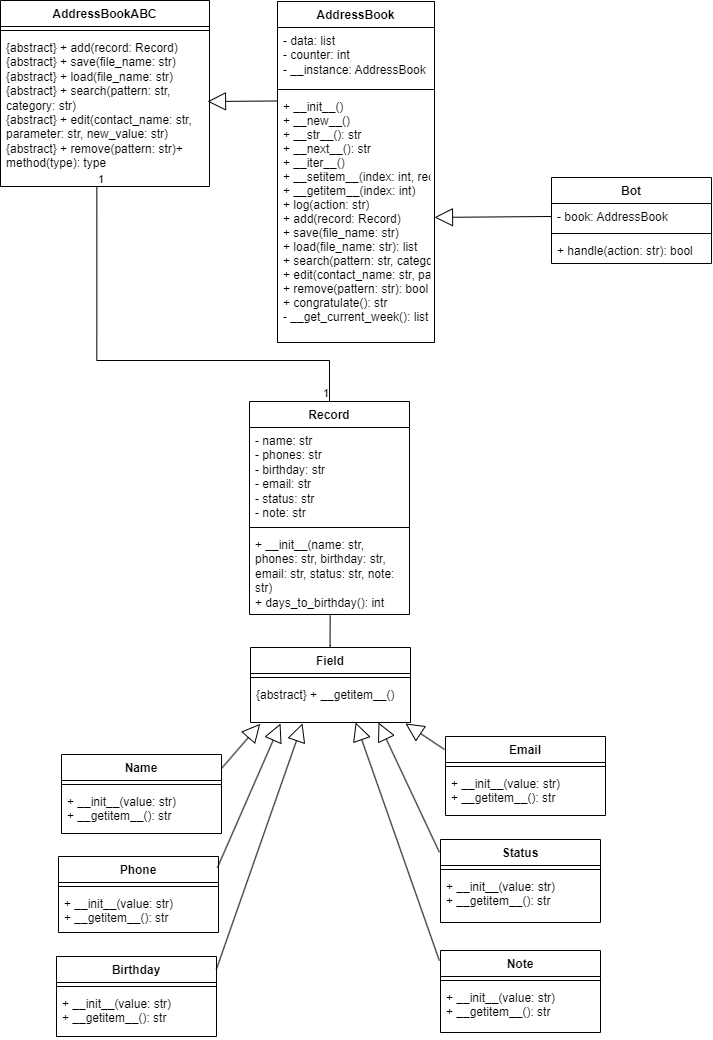

The diagram above was exported from draw.io. Its source (the exported page's mxGraphModel, read from the mxfile embedded in the PNG):
<mxGraphModel dx="1433" dy="628" grid="1" gridSize="1" guides="1" tooltips="1" connect="1" arrows="1" fold="1" page="1" pageScale="1" pageWidth="1169" pageHeight="1654" math="0" shadow="0">
  <root>
    <mxCell id="0" />
    <mxCell id="1" parent="0" />
    <mxCell id="PEEjNh0Dnh8z82PHgEGQ-38" value="Bot" style="swimlane;fontStyle=1;align=center;verticalAlign=top;childLayout=stackLayout;horizontal=1;startSize=26;horizontalStack=0;resizeParent=1;resizeParentMax=0;resizeLast=0;collapsible=1;marginBottom=0;" vertex="1" parent="1">
      <mxGeometry x="618" y="193" width="160" height="86" as="geometry" />
    </mxCell>
    <mxCell id="PEEjNh0Dnh8z82PHgEGQ-39" value="- book: AddressBook" style="text;strokeColor=none;fillColor=none;align=left;verticalAlign=top;spacingLeft=4;spacingRight=4;overflow=hidden;rotatable=0;points=[[0,0.5],[1,0.5]];portConstraint=eastwest;" vertex="1" parent="PEEjNh0Dnh8z82PHgEGQ-38">
      <mxGeometry y="26" width="160" height="26" as="geometry" />
    </mxCell>
    <mxCell id="PEEjNh0Dnh8z82PHgEGQ-40" value="" style="line;strokeWidth=1;fillColor=none;align=left;verticalAlign=middle;spacingTop=-1;spacingLeft=3;spacingRight=3;rotatable=0;labelPosition=right;points=[];portConstraint=eastwest;strokeColor=inherit;" vertex="1" parent="PEEjNh0Dnh8z82PHgEGQ-38">
      <mxGeometry y="52" width="160" height="8" as="geometry" />
    </mxCell>
    <mxCell id="PEEjNh0Dnh8z82PHgEGQ-41" value="+ handle(action: str): bool" style="text;strokeColor=none;fillColor=none;align=left;verticalAlign=top;spacingLeft=4;spacingRight=4;overflow=hidden;rotatable=0;points=[[0,0.5],[1,0.5]];portConstraint=eastwest;" vertex="1" parent="PEEjNh0Dnh8z82PHgEGQ-38">
      <mxGeometry y="60" width="160" height="26" as="geometry" />
    </mxCell>
    <mxCell id="PEEjNh0Dnh8z82PHgEGQ-42" value="AddressBookABC" style="swimlane;fontStyle=1;align=center;verticalAlign=top;childLayout=stackLayout;horizontal=1;startSize=26;horizontalStack=0;resizeParent=1;resizeParentMax=0;resizeLast=0;collapsible=1;marginBottom=0;" vertex="1" parent="1">
      <mxGeometry x="67" y="16" width="209" height="186" as="geometry" />
    </mxCell>
    <mxCell id="PEEjNh0Dnh8z82PHgEGQ-44" value="" style="line;strokeWidth=1;fillColor=none;align=left;verticalAlign=middle;spacingTop=-1;spacingLeft=3;spacingRight=3;rotatable=0;labelPosition=right;points=[];portConstraint=eastwest;strokeColor=inherit;" vertex="1" parent="PEEjNh0Dnh8z82PHgEGQ-42">
      <mxGeometry y="26" width="209" height="8" as="geometry" />
    </mxCell>
    <mxCell id="PEEjNh0Dnh8z82PHgEGQ-45" value="{abstract} + add(record: Record)&#10;    {abstract} + save(file_name: str)&#10;    {abstract} + load(file_name: str)&#10;    {abstract} + search(pattern: str, category: str)&#10;    {abstract} + edit(contact_name: str, parameter: str, new_value: str)&#10;    {abstract} + remove(pattern: str)+ method(type): type" style="text;strokeColor=none;fillColor=none;align=left;verticalAlign=top;spacingLeft=4;spacingRight=4;overflow=hidden;rotatable=0;points=[[0,0.5],[1,0.5]];portConstraint=eastwest;whiteSpace=wrap;" vertex="1" parent="PEEjNh0Dnh8z82PHgEGQ-42">
      <mxGeometry y="34" width="209" height="152" as="geometry" />
    </mxCell>
    <mxCell id="PEEjNh0Dnh8z82PHgEGQ-48" value="AddressBook" style="swimlane;fontStyle=1;align=center;verticalAlign=top;childLayout=stackLayout;horizontal=1;startSize=26;horizontalStack=0;resizeParent=1;resizeParentMax=0;resizeLast=0;collapsible=1;marginBottom=0;" vertex="1" parent="1">
      <mxGeometry x="344" y="17" width="157" height="341" as="geometry" />
    </mxCell>
    <mxCell id="PEEjNh0Dnh8z82PHgEGQ-49" value="- data: list&#10;    - counter: int&#10;    - __instance: AddressBook" style="text;strokeColor=none;fillColor=none;align=left;verticalAlign=top;spacingLeft=4;spacingRight=4;overflow=hidden;rotatable=0;points=[[0,0.5],[1,0.5]];portConstraint=eastwest;whiteSpace=wrap;" vertex="1" parent="PEEjNh0Dnh8z82PHgEGQ-48">
      <mxGeometry y="26" width="157" height="58" as="geometry" />
    </mxCell>
    <mxCell id="PEEjNh0Dnh8z82PHgEGQ-50" value="" style="line;strokeWidth=1;fillColor=none;align=left;verticalAlign=middle;spacingTop=-1;spacingLeft=3;spacingRight=3;rotatable=0;labelPosition=right;points=[];portConstraint=eastwest;strokeColor=inherit;" vertex="1" parent="PEEjNh0Dnh8z82PHgEGQ-48">
      <mxGeometry y="84" width="157" height="8" as="geometry" />
    </mxCell>
    <mxCell id="PEEjNh0Dnh8z82PHgEGQ-51" value="+ __init__()&#10;    + __new__()&#10;    + __str__(): str&#10;    + __next__(): str&#10;    + __iter__()&#10;    + __setitem__(index: int, record: Record)&#10;    + __getitem__(index: int)&#10;    + log(action: str)&#10;    + add(record: Record)&#10;    + save(file_name: str)&#10;    + load(file_name: str): list&#10;    + search(pattern: str, category: str): list&#10;    + edit(contact_name: str, parameter: str, new_value: str): bool&#10;    + remove(pattern: str): bool&#10;    + congratulate(): str&#10;    - __get_current_week(): list" style="text;strokeColor=none;fillColor=none;align=left;verticalAlign=top;spacingLeft=4;spacingRight=4;overflow=hidden;rotatable=0;points=[[0,0.5],[1,0.5]];portConstraint=eastwest;" vertex="1" parent="PEEjNh0Dnh8z82PHgEGQ-48">
      <mxGeometry y="92" width="157" height="249" as="geometry" />
    </mxCell>
    <mxCell id="PEEjNh0Dnh8z82PHgEGQ-56" value="Field" style="swimlane;fontStyle=1;align=center;verticalAlign=top;childLayout=stackLayout;horizontal=1;startSize=26;horizontalStack=0;resizeParent=1;resizeParentMax=0;resizeLast=0;collapsible=1;marginBottom=0;" vertex="1" parent="1">
      <mxGeometry x="317" y="663" width="160" height="75" as="geometry" />
    </mxCell>
    <mxCell id="PEEjNh0Dnh8z82PHgEGQ-58" value="" style="line;strokeWidth=1;fillColor=none;align=left;verticalAlign=middle;spacingTop=-1;spacingLeft=3;spacingRight=3;rotatable=0;labelPosition=right;points=[];portConstraint=eastwest;strokeColor=inherit;" vertex="1" parent="PEEjNh0Dnh8z82PHgEGQ-56">
      <mxGeometry y="26" width="160" height="8" as="geometry" />
    </mxCell>
    <mxCell id="PEEjNh0Dnh8z82PHgEGQ-59" value=" {abstract} + __getitem__()" style="text;strokeColor=none;fillColor=none;align=left;verticalAlign=top;spacingLeft=4;spacingRight=4;overflow=hidden;rotatable=0;points=[[0,0.5],[1,0.5]];portConstraint=eastwest;" vertex="1" parent="PEEjNh0Dnh8z82PHgEGQ-56">
      <mxGeometry y="34" width="160" height="41" as="geometry" />
    </mxCell>
    <mxCell id="PEEjNh0Dnh8z82PHgEGQ-60" value="Name" style="swimlane;fontStyle=1;align=center;verticalAlign=top;childLayout=stackLayout;horizontal=1;startSize=26;horizontalStack=0;resizeParent=1;resizeParentMax=0;resizeLast=0;collapsible=1;marginBottom=0;" vertex="1" parent="1">
      <mxGeometry x="128" y="770" width="160" height="79" as="geometry" />
    </mxCell>
    <mxCell id="PEEjNh0Dnh8z82PHgEGQ-62" value="" style="line;strokeWidth=1;fillColor=none;align=left;verticalAlign=middle;spacingTop=-1;spacingLeft=3;spacingRight=3;rotatable=0;labelPosition=right;points=[];portConstraint=eastwest;strokeColor=inherit;" vertex="1" parent="PEEjNh0Dnh8z82PHgEGQ-60">
      <mxGeometry y="26" width="160" height="8" as="geometry" />
    </mxCell>
    <mxCell id="PEEjNh0Dnh8z82PHgEGQ-63" value="+ __init__(value: str)&#10;    + __getitem__(): str" style="text;strokeColor=none;fillColor=none;align=left;verticalAlign=top;spacingLeft=4;spacingRight=4;overflow=hidden;rotatable=0;points=[[0,0.5],[1,0.5]];portConstraint=eastwest;" vertex="1" parent="PEEjNh0Dnh8z82PHgEGQ-60">
      <mxGeometry y="34" width="160" height="45" as="geometry" />
    </mxCell>
    <mxCell id="PEEjNh0Dnh8z82PHgEGQ-64" value="Phone" style="swimlane;fontStyle=1;align=center;verticalAlign=top;childLayout=stackLayout;horizontal=1;startSize=26;horizontalStack=0;resizeParent=1;resizeParentMax=0;resizeLast=0;collapsible=1;marginBottom=0;" vertex="1" parent="1">
      <mxGeometry x="125" y="872" width="160" height="76" as="geometry" />
    </mxCell>
    <mxCell id="PEEjNh0Dnh8z82PHgEGQ-66" value="" style="line;strokeWidth=1;fillColor=none;align=left;verticalAlign=middle;spacingTop=-1;spacingLeft=3;spacingRight=3;rotatable=0;labelPosition=right;points=[];portConstraint=eastwest;strokeColor=inherit;" vertex="1" parent="PEEjNh0Dnh8z82PHgEGQ-64">
      <mxGeometry y="26" width="160" height="8" as="geometry" />
    </mxCell>
    <mxCell id="PEEjNh0Dnh8z82PHgEGQ-67" value=" + __init__(value: str)&#10;    + __getitem__(): str" style="text;strokeColor=none;fillColor=none;align=left;verticalAlign=top;spacingLeft=4;spacingRight=4;overflow=hidden;rotatable=0;points=[[0,0.5],[1,0.5]];portConstraint=eastwest;" vertex="1" parent="PEEjNh0Dnh8z82PHgEGQ-64">
      <mxGeometry y="34" width="160" height="42" as="geometry" />
    </mxCell>
    <mxCell id="PEEjNh0Dnh8z82PHgEGQ-68" value="Birthday" style="swimlane;fontStyle=1;align=center;verticalAlign=top;childLayout=stackLayout;horizontal=1;startSize=26;horizontalStack=0;resizeParent=1;resizeParentMax=0;resizeLast=0;collapsible=1;marginBottom=0;" vertex="1" parent="1">
      <mxGeometry x="123" y="972" width="160" height="80" as="geometry" />
    </mxCell>
    <mxCell id="PEEjNh0Dnh8z82PHgEGQ-70" value="" style="line;strokeWidth=1;fillColor=none;align=left;verticalAlign=middle;spacingTop=-1;spacingLeft=3;spacingRight=3;rotatable=0;labelPosition=right;points=[];portConstraint=eastwest;strokeColor=inherit;" vertex="1" parent="PEEjNh0Dnh8z82PHgEGQ-68">
      <mxGeometry y="26" width="160" height="8" as="geometry" />
    </mxCell>
    <mxCell id="PEEjNh0Dnh8z82PHgEGQ-71" value="+ __init__(value: str)&#10;    + __getitem__(): str" style="text;strokeColor=none;fillColor=none;align=left;verticalAlign=top;spacingLeft=4;spacingRight=4;overflow=hidden;rotatable=0;points=[[0,0.5],[1,0.5]];portConstraint=eastwest;" vertex="1" parent="PEEjNh0Dnh8z82PHgEGQ-68">
      <mxGeometry y="34" width="160" height="46" as="geometry" />
    </mxCell>
    <mxCell id="PEEjNh0Dnh8z82PHgEGQ-72" value="Email" style="swimlane;fontStyle=1;align=center;verticalAlign=top;childLayout=stackLayout;horizontal=1;startSize=26;horizontalStack=0;resizeParent=1;resizeParentMax=0;resizeLast=0;collapsible=1;marginBottom=0;" vertex="1" parent="1">
      <mxGeometry x="512" y="752" width="160" height="79" as="geometry" />
    </mxCell>
    <mxCell id="PEEjNh0Dnh8z82PHgEGQ-74" value="" style="line;strokeWidth=1;fillColor=none;align=left;verticalAlign=middle;spacingTop=-1;spacingLeft=3;spacingRight=3;rotatable=0;labelPosition=right;points=[];portConstraint=eastwest;strokeColor=inherit;" vertex="1" parent="PEEjNh0Dnh8z82PHgEGQ-72">
      <mxGeometry y="26" width="160" height="8" as="geometry" />
    </mxCell>
    <mxCell id="PEEjNh0Dnh8z82PHgEGQ-75" value="+ __init__(value: str)&#10;    + __getitem__(): str" style="text;strokeColor=none;fillColor=none;align=left;verticalAlign=top;spacingLeft=4;spacingRight=4;overflow=hidden;rotatable=0;points=[[0,0.5],[1,0.5]];portConstraint=eastwest;" vertex="1" parent="PEEjNh0Dnh8z82PHgEGQ-72">
      <mxGeometry y="34" width="160" height="45" as="geometry" />
    </mxCell>
    <mxCell id="PEEjNh0Dnh8z82PHgEGQ-76" value="Status" style="swimlane;fontStyle=1;align=center;verticalAlign=top;childLayout=stackLayout;horizontal=1;startSize=26;horizontalStack=0;resizeParent=1;resizeParentMax=0;resizeLast=0;collapsible=1;marginBottom=0;" vertex="1" parent="1">
      <mxGeometry x="507" y="855" width="160" height="83" as="geometry" />
    </mxCell>
    <mxCell id="PEEjNh0Dnh8z82PHgEGQ-78" value="" style="line;strokeWidth=1;fillColor=none;align=left;verticalAlign=middle;spacingTop=-1;spacingLeft=3;spacingRight=3;rotatable=0;labelPosition=right;points=[];portConstraint=eastwest;strokeColor=inherit;" vertex="1" parent="PEEjNh0Dnh8z82PHgEGQ-76">
      <mxGeometry y="26" width="160" height="8" as="geometry" />
    </mxCell>
    <mxCell id="PEEjNh0Dnh8z82PHgEGQ-79" value="+ __init__(value: str)&#10;    + __getitem__(): str" style="text;strokeColor=none;fillColor=none;align=left;verticalAlign=top;spacingLeft=4;spacingRight=4;overflow=hidden;rotatable=0;points=[[0,0.5],[1,0.5]];portConstraint=eastwest;" vertex="1" parent="PEEjNh0Dnh8z82PHgEGQ-76">
      <mxGeometry y="34" width="160" height="49" as="geometry" />
    </mxCell>
    <mxCell id="PEEjNh0Dnh8z82PHgEGQ-80" value="Note" style="swimlane;fontStyle=1;align=center;verticalAlign=top;childLayout=stackLayout;horizontal=1;startSize=26;horizontalStack=0;resizeParent=1;resizeParentMax=0;resizeLast=0;collapsible=1;marginBottom=0;" vertex="1" parent="1">
      <mxGeometry x="507" y="966" width="160" height="82" as="geometry" />
    </mxCell>
    <mxCell id="PEEjNh0Dnh8z82PHgEGQ-82" value="" style="line;strokeWidth=1;fillColor=none;align=left;verticalAlign=middle;spacingTop=-1;spacingLeft=3;spacingRight=3;rotatable=0;labelPosition=right;points=[];portConstraint=eastwest;strokeColor=inherit;" vertex="1" parent="PEEjNh0Dnh8z82PHgEGQ-80">
      <mxGeometry y="26" width="160" height="8" as="geometry" />
    </mxCell>
    <mxCell id="PEEjNh0Dnh8z82PHgEGQ-83" value="+ __init__(value: str)&#10;    + __getitem__(): str" style="text;strokeColor=none;fillColor=none;align=left;verticalAlign=top;spacingLeft=4;spacingRight=4;overflow=hidden;rotatable=0;points=[[0,0.5],[1,0.5]];portConstraint=eastwest;" vertex="1" parent="PEEjNh0Dnh8z82PHgEGQ-80">
      <mxGeometry y="34" width="160" height="48" as="geometry" />
    </mxCell>
    <mxCell id="PEEjNh0Dnh8z82PHgEGQ-52" value="Record" style="swimlane;fontStyle=1;align=center;verticalAlign=top;childLayout=stackLayout;horizontal=1;startSize=26;horizontalStack=0;resizeParent=1;resizeParentMax=0;resizeLast=0;collapsible=1;marginBottom=0;" vertex="1" parent="1">
      <mxGeometry x="316" y="417" width="160" height="213" as="geometry" />
    </mxCell>
    <mxCell id="PEEjNh0Dnh8z82PHgEGQ-53" value="- name: str&#10;    - phones: str&#10;    - birthday: str&#10;    - email: str&#10;    - status: str&#10;    - note: str" style="text;strokeColor=none;fillColor=none;align=left;verticalAlign=top;spacingLeft=4;spacingRight=4;overflow=hidden;rotatable=0;points=[[0,0.5],[1,0.5]];portConstraint=eastwest;whiteSpace=wrap;" vertex="1" parent="PEEjNh0Dnh8z82PHgEGQ-52">
      <mxGeometry y="26" width="160" height="96" as="geometry" />
    </mxCell>
    <mxCell id="PEEjNh0Dnh8z82PHgEGQ-54" value="" style="line;strokeWidth=1;fillColor=none;align=left;verticalAlign=middle;spacingTop=-1;spacingLeft=3;spacingRight=3;rotatable=0;labelPosition=right;points=[];portConstraint=eastwest;strokeColor=inherit;" vertex="1" parent="PEEjNh0Dnh8z82PHgEGQ-52">
      <mxGeometry y="122" width="160" height="8" as="geometry" />
    </mxCell>
    <mxCell id="PEEjNh0Dnh8z82PHgEGQ-55" value="+ __init__(name: str, phones: str, birthday: str, email: str, status: str, note: str)&#10;    + days_to_birthday(): int" style="text;strokeColor=none;fillColor=none;align=left;verticalAlign=top;spacingLeft=4;spacingRight=4;overflow=hidden;rotatable=0;points=[[0,0.5],[1,0.5]];portConstraint=eastwest;whiteSpace=wrap;" vertex="1" parent="PEEjNh0Dnh8z82PHgEGQ-52">
      <mxGeometry y="130" width="160" height="83" as="geometry" />
    </mxCell>
    <mxCell id="PEEjNh0Dnh8z82PHgEGQ-84" value="" style="endArrow=block;endSize=16;endFill=0;html=1;rounded=0;exitX=0.002;exitY=0.03;exitDx=0;exitDy=0;exitPerimeter=0;" edge="1" parent="1" source="PEEjNh0Dnh8z82PHgEGQ-51">
      <mxGeometry width="160" relative="1" as="geometry">
        <mxPoint x="238" y="266" as="sourcePoint" />
        <mxPoint x="274" y="117" as="targetPoint" />
      </mxGeometry>
    </mxCell>
    <mxCell id="PEEjNh0Dnh8z82PHgEGQ-85" value="" style="endArrow=block;endSize=16;endFill=0;html=1;rounded=0;exitX=0;exitY=0.5;exitDx=0;exitDy=0;" edge="1" parent="1" source="PEEjNh0Dnh8z82PHgEGQ-39" target="PEEjNh0Dnh8z82PHgEGQ-51">
      <mxGeometry width="160" relative="1" as="geometry">
        <mxPoint x="557" y="158" as="sourcePoint" />
        <mxPoint x="717" y="158" as="targetPoint" />
      </mxGeometry>
    </mxCell>
    <mxCell id="PEEjNh0Dnh8z82PHgEGQ-86" value="" style="endArrow=none;html=1;edgeStyle=orthogonalEdgeStyle;rounded=0;exitX=0.504;exitY=1.013;exitDx=0;exitDy=0;exitPerimeter=0;entryX=0.5;entryY=0;entryDx=0;entryDy=0;" edge="1" parent="1" source="PEEjNh0Dnh8z82PHgEGQ-55" target="PEEjNh0Dnh8z82PHgEGQ-56">
      <mxGeometry relative="1" as="geometry">
        <mxPoint x="512" y="610" as="sourcePoint" />
        <mxPoint x="672" y="610" as="targetPoint" />
        <Array as="points">
          <mxPoint x="397" y="661" />
        </Array>
      </mxGeometry>
    </mxCell>
    <mxCell id="PEEjNh0Dnh8z82PHgEGQ-91" value="" style="endArrow=block;endSize=16;endFill=0;html=1;rounded=0;entryX=0.061;entryY=1.031;entryDx=0;entryDy=0;entryPerimeter=0;exitX=1;exitY=0.177;exitDx=0;exitDy=0;exitPerimeter=0;" edge="1" parent="1" source="PEEjNh0Dnh8z82PHgEGQ-60" target="PEEjNh0Dnh8z82PHgEGQ-59">
      <mxGeometry x="-0.0533" y="-15" width="160" relative="1" as="geometry">
        <mxPoint x="327" y="794" as="sourcePoint" />
        <mxPoint x="455" y="801" as="targetPoint" />
        <mxPoint as="offset" />
      </mxGeometry>
    </mxCell>
    <mxCell id="PEEjNh0Dnh8z82PHgEGQ-92" value="" style="endArrow=block;endSize=16;endFill=0;html=1;rounded=0;entryX=0.061;entryY=1.031;entryDx=0;entryDy=0;entryPerimeter=0;exitX=0.993;exitY=0.148;exitDx=0;exitDy=0;exitPerimeter=0;" edge="1" parent="1" source="PEEjNh0Dnh8z82PHgEGQ-64">
      <mxGeometry x="-0.0533" y="-15" width="160" relative="1" as="geometry">
        <mxPoint x="347.24" y="793.73" as="sourcePoint" />
        <mxPoint x="347" y="739.0010000000002" as="targetPoint" />
        <mxPoint as="offset" />
      </mxGeometry>
    </mxCell>
    <mxCell id="PEEjNh0Dnh8z82PHgEGQ-93" value="" style="endArrow=block;endSize=16;endFill=0;html=1;rounded=0;entryX=0.061;entryY=1.031;entryDx=0;entryDy=0;entryPerimeter=0;exitX=0.999;exitY=0.162;exitDx=0;exitDy=0;exitPerimeter=0;" edge="1" parent="1" source="PEEjNh0Dnh8z82PHgEGQ-68">
      <mxGeometry x="-0.0533" y="-15" width="160" relative="1" as="geometry">
        <mxPoint x="369" y="794" as="sourcePoint" />
        <mxPoint x="369" y="739.0010000000002" as="targetPoint" />
        <mxPoint as="offset" />
      </mxGeometry>
    </mxCell>
    <mxCell id="PEEjNh0Dnh8z82PHgEGQ-94" value="" style="endArrow=block;endSize=16;endFill=0;html=1;rounded=0;entryX=0.061;entryY=1.031;entryDx=0;entryDy=0;entryPerimeter=0;exitX=-0.007;exitY=0.124;exitDx=0;exitDy=0;exitPerimeter=0;" edge="1" parent="1" source="PEEjNh0Dnh8z82PHgEGQ-80">
      <mxGeometry x="-0.0533" y="-15" width="160" relative="1" as="geometry">
        <mxPoint x="422.42" y="792.73" as="sourcePoint" />
        <mxPoint x="422.18" y="738.0010000000002" as="targetPoint" />
        <mxPoint as="offset" />
      </mxGeometry>
    </mxCell>
    <mxCell id="PEEjNh0Dnh8z82PHgEGQ-95" value="" style="endArrow=block;endSize=16;endFill=0;html=1;rounded=0;entryX=0.061;entryY=1.031;entryDx=0;entryDy=0;entryPerimeter=0;exitX=-0.007;exitY=0.154;exitDx=0;exitDy=0;exitPerimeter=0;" edge="1" parent="1" source="PEEjNh0Dnh8z82PHgEGQ-76">
      <mxGeometry x="-0.0533" y="-15" width="160" relative="1" as="geometry">
        <mxPoint x="445.24" y="792.73" as="sourcePoint" />
        <mxPoint x="445" y="738.0010000000002" as="targetPoint" />
        <mxPoint as="offset" />
      </mxGeometry>
    </mxCell>
    <mxCell id="PEEjNh0Dnh8z82PHgEGQ-96" value="" style="endArrow=block;endSize=16;endFill=0;html=1;rounded=0;entryX=0.061;entryY=1.031;entryDx=0;entryDy=0;entryPerimeter=0;" edge="1" parent="1">
      <mxGeometry x="-0.0533" y="-15" width="160" relative="1" as="geometry">
        <mxPoint x="511" y="765" as="sourcePoint" />
        <mxPoint x="472" y="739.0010000000002" as="targetPoint" />
        <mxPoint as="offset" />
      </mxGeometry>
    </mxCell>
    <mxCell id="PEEjNh0Dnh8z82PHgEGQ-97" value="" style="endArrow=none;html=1;edgeStyle=orthogonalEdgeStyle;rounded=0;exitX=0.461;exitY=1.004;exitDx=0;exitDy=0;exitPerimeter=0;entryX=0.5;entryY=0;entryDx=0;entryDy=0;" edge="1" parent="1" source="PEEjNh0Dnh8z82PHgEGQ-45" target="PEEjNh0Dnh8z82PHgEGQ-52">
      <mxGeometry relative="1" as="geometry">
        <mxPoint x="659" y="485" as="sourcePoint" />
        <mxPoint x="819" y="485" as="targetPoint" />
        <Array as="points">
          <mxPoint x="163" y="376" />
          <mxPoint x="396" y="376" />
        </Array>
      </mxGeometry>
    </mxCell>
    <mxCell id="PEEjNh0Dnh8z82PHgEGQ-98" value="1" style="edgeLabel;resizable=0;html=1;align=left;verticalAlign=bottom;" connectable="0" vertex="1" parent="PEEjNh0Dnh8z82PHgEGQ-97">
      <mxGeometry x="-1" relative="1" as="geometry" />
    </mxCell>
    <mxCell id="PEEjNh0Dnh8z82PHgEGQ-99" value="1" style="edgeLabel;resizable=0;html=1;align=right;verticalAlign=bottom;" connectable="0" vertex="1" parent="PEEjNh0Dnh8z82PHgEGQ-97">
      <mxGeometry x="1" relative="1" as="geometry" />
    </mxCell>
  </root>
</mxGraphModel>